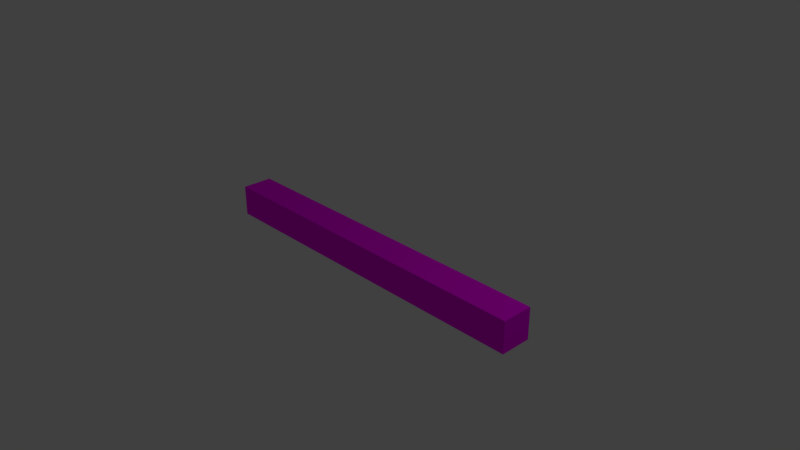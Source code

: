 # Source: timber.blend  (saved by Blender 2.78.0; exported with 4.5.12 LTS)
import bpy
from mathutils import Matrix  # noqa: F401  (used for matrix-valued properties, if any)

bpy.ops.wm.read_factory_settings(use_empty=True)
scene = bpy.context.scene
scene.name = 'Scene'

# ---- collections
col_collection_1 = bpy.data.collections.new('Collection 1'); scene.collection.children.link(col_collection_1)

# ---- images (referenced by path relative to the original .blend; pixels are not part of the script)
import os
ASSET_DIR = os.environ.get("B2B_ASSET_DIR", "")  # directory of the original .blend (textures are referenced by path, not embedded)
HERE = os.path.dirname(os.path.abspath(__file__))  # packed textures are extracted next to this script under _unpacked/

def load_image(name, relpath, width, height, colorspace="sRGB"):
    """Load a texture the original file referenced (path relative to the .blend, or extracted next to this script)."""
    p = next((c for c in (os.path.join(HERE, relpath), os.path.join(ASSET_DIR, relpath)) if relpath and os.path.exists(c)), "")
    if p:
        img = bpy.data.images.load(p, check_existing=True)
        img.name = name
    else:  # same state as the original file: an image datablock whose file is absent (Cycles renders it pink)
        img = bpy.data.images.new(name, width, height)
        img.source = "FILE"
        img.filepath = "//" + (relpath or name)
    img.colorspace_settings.name = colorspace
    return img
img_wood_by_saragnzalez_freepik_jpg = load_image('wood_by_saragnzalez-Freepik.jpg', 'wood_by_saragnzalez-Freepik.jpg', 1024, 1024, 'sRGB')

# ---- materials (node trees are filled in below, after node groups)
mat_material_001 = bpy.data.materials.new('Material.001')
mat_material_001.alpha_threshold = 0.0
mat_material_001.roughness = 0.5

# ---- material node trees
mat_material_001.use_nodes = True; mat_material_001.node_tree.nodes.clear()
_N = mat_material_001.node_tree.nodes; _L = mat_material_001.node_tree.links
n0 = _N.new('ShaderNodeOutputMaterial'); n0.name = 'Material Output'; n0.location = (300, 300)
n1 = _N.new('ShaderNodeBsdfDiffuse'); n1.name = 'Diffuse BSDF'; n1.location = (10, 300)
n2 = _N.new('ShaderNodeTexImage'); n2.name = 'Image Texture'; n2.location = (-206, 279)
n2.width = 140
n2.image = img_wood_by_saragnzalez_freepik_jpg
n2.projection = 'BOX'
n2.projection_blend = 1.0
n3 = _N.new('ShaderNodeTexCoord'); n3.name = 'Texture Coordinate'; n3.location = (-408, 288)
_L.new(n1.outputs[0], n0.inputs[0])
_L.new(n2.outputs[0], n1.inputs[0])
_L.new(n3.outputs[2], n2.inputs[0])
n0.is_active_output = True

# ---- world
world_world = bpy.data.worlds.new('World'); scene.world = world_world
world_world.color = (0.05088, 0.05088, 0.05088)
world_world.use_sun_shadow = False
world_world.sun_shadow_jitter_overblur = 0.0
world_world.cycles.sampling_method = 'MANUAL'

# ---- cameras
cam_camera = bpy.data.cameras.new('Camera')
cam_camera.clip_end = 100.0
cam_camera.lens = 35.0
cam_camera.sensor_width = 32.0
cam_camera.sensor_height = 18.0
cam_camera.ortho_scale = 7.314
cam_camera.dof.focus_distance = 0.0

# ---- lights
light_lamp = bpy.data.lights.new('Lamp', 'POINT')
light_lamp.transmission_factor = 0.0
light_lamp.cutoff_distance = 30.0
light_lamp.energy = 100.0
light_lamp.shadow_buffer_clip_start = 1.001
light_lamp.shadow_soft_size = 0.1
light_lamp.shadow_maximum_resolution = 0.006
light_lamp.use_absolute_resolution = True

# ---- meshes
me_cube = bpy.data.meshes.new('Cube')
me_cube.from_pydata([(1.0, 1.0, -1.0), (1.0, -1.0, -1.0), (-1.0, -1.0, -1.0), (-1.0, 1.0, -1.0), (1.0, 1.0, 1.0), (1.0, -1.0, 1.0), (-1.0, -1.0, 1.0), (-1.0, 1.0, 1.0)], [], [(0, 1, 2, 3), (4, 7, 6, 5), (0, 4, 5, 1), (1, 5, 6, 2), (2, 6, 7, 3), (4, 0, 3, 7)])
_uv = me_cube.uv_layers.new(name='UVMap')
_uv.uv.foreach_set('vector', [0.3138, 0.9037, 0.3138, 0.112, 0.6537, 0.112, 0.6537, 0.9037, 0.3788, 0.0387, 0.6537, 0.0387, 0.6537, 0.9498, 0.3788, 0.9498, 0.8283, 0.3277, 0.5047, 0.3277, 0.5047, 0.004032, 0.8283, 0.004032, 0.6913, 0.893, 0.2048, 0.893, 0.2048, 0.08184, 0.6913, 0.08184, 0.9938, 0.9978, 0.4295, 0.9978, 0.4295, 0.6742, 0.9938, 0.6742, 0.7079, 0.8991, 0.2207, 0.8991, 0.2207, 0.09775, 0.7079, 0.09775])
me_cube.materials.append(mat_material_001)
me_cube.use_remesh_preserve_volume = False
me_cube.use_remesh_preserve_attributes = False
me_cube.use_mirror_vertex_groups = False
me_cube.update()

# ---- objects
ob_cube = bpy.data.objects.new('Cube', me_cube)
ob_lamp = bpy.data.objects.new('Lamp', light_lamp)
ob_camera = bpy.data.objects.new('Camera', cam_camera)

# ---- transforms, parenting, visibility, modifiers, constraints
ob_cube.location = (0.0, 0.0, 0.0)
ob_cube.scale = (2.455, 0.2153, 0.2153)
ob_cube.lock_rotations_4d = False
ob_cube.empty_display_type = 'ARROWS'
ob_cube.lineart.crease_threshold = 0.0
ob_lamp.location = (4.076, 1.005, 5.904)
ob_lamp.rotation_euler = (0.6503, 0.05522, 1.866)
ob_lamp.lock_rotations_4d = False
ob_lamp.empty_display_type = 'ARROWS'
ob_lamp.color = (0.0, 0.0, 0.0, 0.0)
ob_lamp.lineart.crease_threshold = 0.0
ob_camera.location = (7.481, -6.508, 5.344)
ob_camera.rotation_euler = (1.109, 0.0, 0.8149)
ob_camera.lock_rotations_4d = False
ob_camera.empty_display_type = 'ARROWS'
ob_camera.color = (0.0, 0.0, 0.0, 0.0)
ob_camera.display_type = 'WIRE'
ob_camera.lineart.crease_threshold = 0.0

# ---- collection membership
col_collection_1.objects.link(ob_cube)
col_collection_1.objects.link(ob_lamp)
col_collection_1.objects.link(ob_camera)

# ---- scene / render settings (as saved in the file)
scene.camera = ob_camera
scene.frame_start = 1; scene.frame_end = 250; scene.frame_set(1)
scene.render.engine = 'CYCLES'
scene.render.resolution_percentage = 50
scene.render.dither_intensity = 0.0
scene.cycles.use_denoising = False
scene.cycles.samples = 128
scene.cycles.sampling_pattern = 'TABULATED_SOBOL'
scene.cycles.light_sampling_threshold = 0.0
scene.cycles.use_adaptive_sampling = False
scene.cycles.use_light_tree = False
scene.cycles.blur_glossy = 0.0
scene.cycles.sample_clamp_indirect = 0.0
scene.view_settings.view_transform = 'Standard'
bpy.context.view_layer.update()
